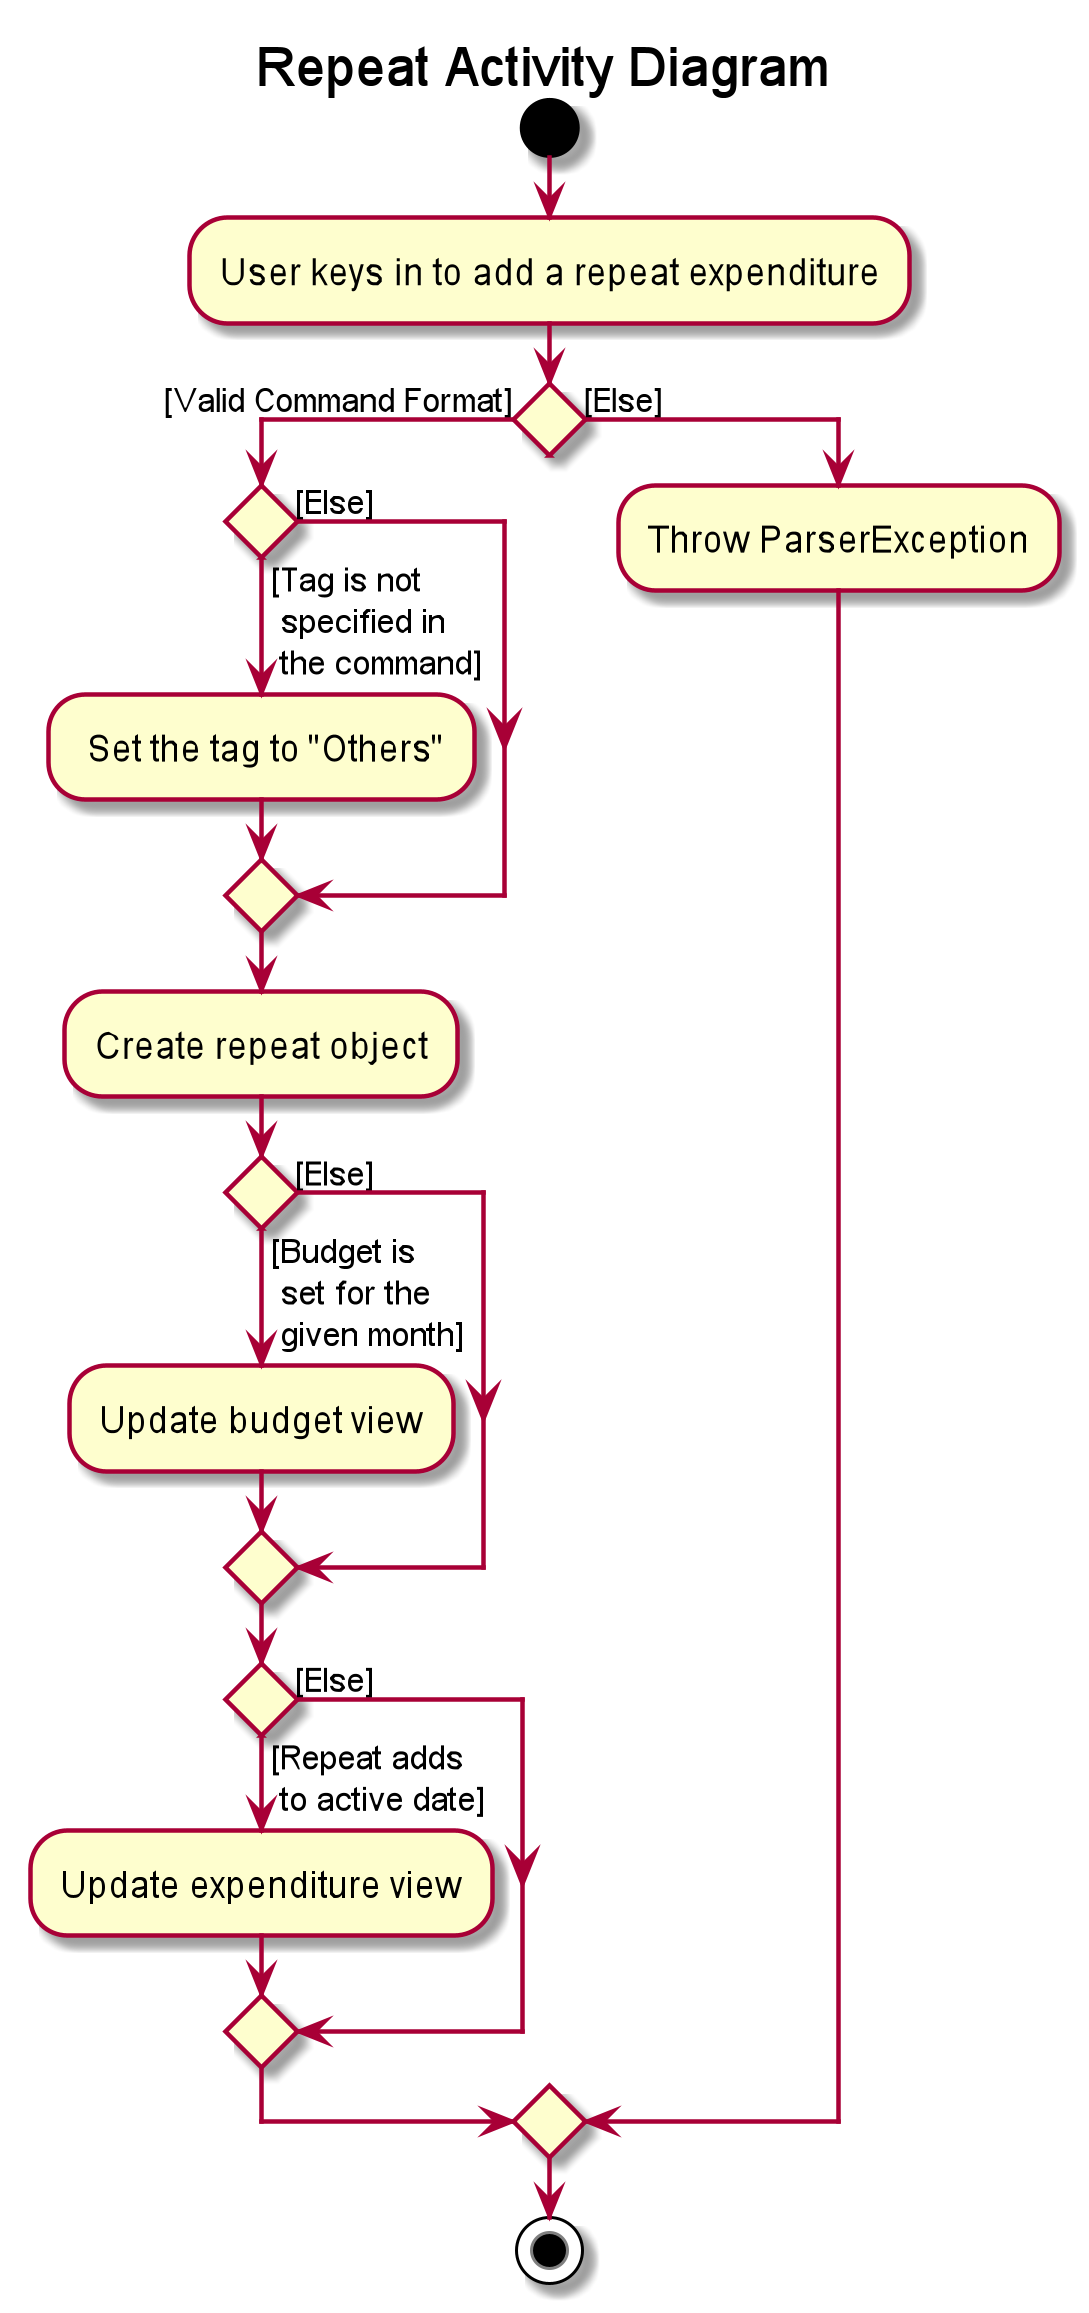

The diagram above was rendered by PlantUML. Its source (embedded in the PNG):
@startuml
title Repeat Activity Diagram
start
:User keys in to add a repeat expenditure;
if () then ([Valid Command Format])
    if () then ([Tag is not\n specified in\n the command]\n)
        : Set the tag to "Others";
    else ([Else])
    endif
    :Create repeat object;
    
    if () then ([Budget is\n set for the\n given month]\n)
       :Update budget view;
    else ([Else])
    endif
    
    
    if () then ([Repeat adds\n to active date])
        :Update expenditure view;
    else ([Else])
    endif
else ([Else])
    :Throw ParserException;
endif
stop
@enduml